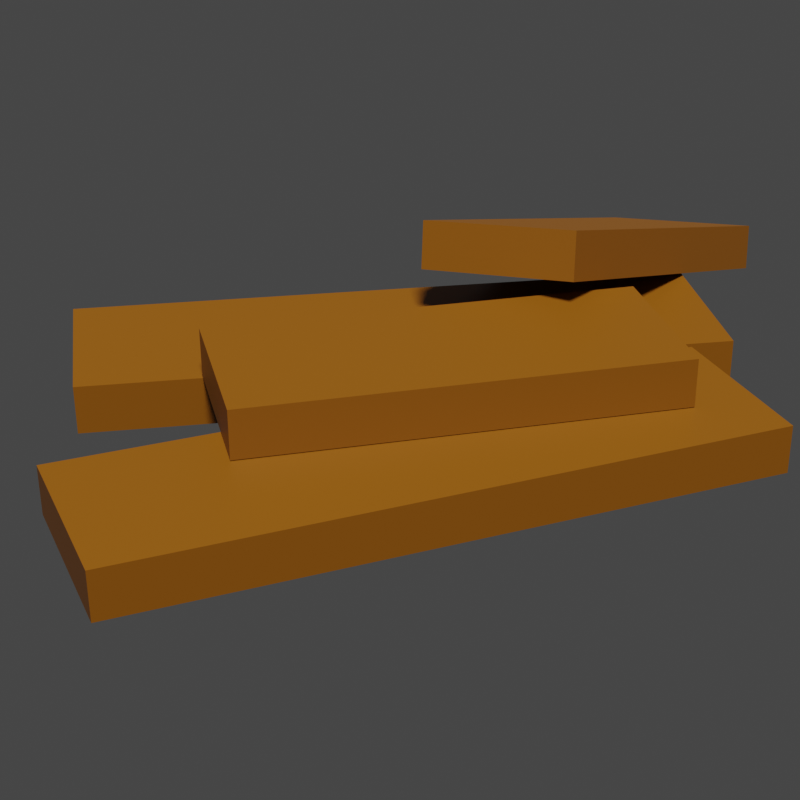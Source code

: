# Source: timber.blend  (saved by Blender 2.82.7; exported with 4.5.12 LTS)
import bpy
from mathutils import Matrix  # noqa: F401  (used for matrix-valued properties, if any)

bpy.ops.wm.read_factory_settings(use_empty=True)
scene = bpy.context.scene
scene.name = 'Scene'

# ---- collections
col_collection = bpy.data.collections.new('Collection'); scene.collection.children.link(col_collection)

# ---- materials (node trees are filled in below, after node groups)
mat_wood = bpy.data.materials.new('wood')
mat_wood.use_transparent_shadow = False

# ---- material node trees
mat_wood.use_nodes = True; mat_wood.node_tree.nodes.clear()
_N = mat_wood.node_tree.nodes; _L = mat_wood.node_tree.links
n0 = _N.new('ShaderNodeOutputMaterial'); n0.name = 'Material Output'; n0.location = (300, 300)
n1 = _N.new('ShaderNodeBsdfPrincipled'); n1.name = 'Principled BSDF'; n1.location = (10, 300)
n1.distribution = 'GGX'
n1.subsurface_method = 'BURLEY'
n1.inputs[0].default_value = (0.1845, 0.05979, 0.0, 1.0)
n1.inputs[3].default_value = 1.45
n1.inputs[27].default_value = (0.0, 0.0, 0.0, 1.0)
n1.inputs[28].default_value = 1.0
_L.new(n1.outputs[0], n0.inputs[0])
n0.is_active_output = True

# ---- world
world_world = bpy.data.worlds.new('World'); scene.world = world_world
world_world.use_nodes = True; world_world.node_tree.nodes.clear()
_N = world_world.node_tree.nodes; _L = world_world.node_tree.links
n0 = _N.new('ShaderNodeOutputWorld'); n0.name = 'World Output'; n0.location = (300, 300)
n1 = _N.new('ShaderNodeBackground'); n1.name = 'Background'; n1.location = (10, 300)
n1.inputs[0].default_value = (0.05088, 0.05088, 0.05088, 1.0)
_L.new(n1.outputs[0], n0.inputs[0])
n0.is_active_output = True
world_world.color = (0.05088, 0.05088, 0.05088)
world_world.use_sun_shadow = False
world_world.sun_shadow_jitter_overblur = 0.0

# ---- cameras
cam_camera = bpy.data.cameras.new('Camera')
cam_camera.clip_end = 100.0
cam_camera.lens = 78.0
cam_camera.ortho_scale = 7.314
cam_camera.shift_x = -0.1
cam_camera.shift_y = 0.13

# ---- lights
light_light = bpy.data.lights.new('Light', 'SUN')
light_light.transmission_factor = 0.0
light_light.angle = 0.1993
light_light.energy = 5.0
light_light.shadow_soft_size = 0.1
light_light.shadow_cascade_max_distance = 1000.0

# ---- meshes
me_cube_001 = bpy.data.meshes.new('Cube.001')
me_cube_001.from_pydata([(-1.0, -1.0, -1.0), (-1.0, -1.0, 1.0), (-1.0, 1.0, -1.0), (-1.0, 1.0, 1.0), (1.0, -1.0, -1.0), (1.0, -1.0, 1.0), (1.0, 1.0, -1.0), (1.0, 1.0, 1.0)], [], [(0, 1, 3, 2), (2, 3, 7, 6), (6, 7, 5, 4), (4, 5, 1, 0), (2, 6, 4, 0), (7, 3, 1, 5)])
_uv = me_cube_001.uv_layers.new(name='UVMap')
_uv.uv.foreach_set('vector', [0.375, 0.0, 0.625, 0.0, 0.625, 0.25, 0.375, 0.25, 0.375, 0.25, 0.625, 0.25, 0.625, 0.5, 0.375, 0.5, 0.375, 0.5, 0.625, 0.5, 0.625, 0.75, 0.375, 0.75, 0.375, 0.75, 0.625, 0.75, 0.625, 1.0, 0.375, 1.0, 0.125, 0.5, 0.375, 0.5, 0.375, 0.75, 0.125, 0.75, 0.625, 0.5, 0.875, 0.5, 0.875, 0.75, 0.625, 0.75])
me_cube_001.materials.append(mat_wood)
me_cube_001.use_remesh_fix_poles = True
me_cube_001.use_remesh_preserve_attributes = False
me_cube_001.use_mirror_vertex_groups = False
me_cube_001.update()
me_cube_002 = bpy.data.meshes.new('Cube.002')
me_cube_002.from_pydata([(-1.0, -1.0, -1.0), (-1.0, -1.0, 1.0), (-1.0, 1.0, -1.0), (-1.0, 1.0, 1.0), (1.0, -1.0, -1.0), (1.0, -1.0, 1.0), (1.0, 1.0, -1.0), (1.0, 1.0, 1.0)], [], [(0, 1, 3, 2), (2, 3, 7, 6), (6, 7, 5, 4), (4, 5, 1, 0), (2, 6, 4, 0), (7, 3, 1, 5)])
_uv = me_cube_002.uv_layers.new(name='UVMap')
_uv.uv.foreach_set('vector', [0.375, 0.0, 0.625, 0.0, 0.625, 0.25, 0.375, 0.25, 0.375, 0.25, 0.625, 0.25, 0.625, 0.5, 0.375, 0.5, 0.375, 0.5, 0.625, 0.5, 0.625, 0.75, 0.375, 0.75, 0.375, 0.75, 0.625, 0.75, 0.625, 1.0, 0.375, 1.0, 0.125, 0.5, 0.375, 0.5, 0.375, 0.75, 0.125, 0.75, 0.625, 0.5, 0.875, 0.5, 0.875, 0.75, 0.625, 0.75])
me_cube_002.materials.append(mat_wood)
me_cube_002.use_remesh_fix_poles = True
me_cube_002.use_remesh_preserve_attributes = False
me_cube_002.use_mirror_vertex_groups = False
me_cube_002.update()
me_cube_003 = bpy.data.meshes.new('Cube.003')
me_cube_003.from_pydata([(-1.0, -1.0, -1.0), (-1.0, -1.0, 1.0), (-1.0, 1.0, -1.0), (-1.0, 1.0, 1.0), (1.0, -1.0, -1.0), (1.0, -1.0, 1.0), (1.0, 1.0, -1.0), (1.0, 1.0, 1.0)], [], [(0, 1, 3, 2), (2, 3, 7, 6), (6, 7, 5, 4), (4, 5, 1, 0), (2, 6, 4, 0), (7, 3, 1, 5)])
_uv = me_cube_003.uv_layers.new(name='UVMap')
_uv.uv.foreach_set('vector', [0.375, 0.0, 0.625, 0.0, 0.625, 0.25, 0.375, 0.25, 0.375, 0.25, 0.625, 0.25, 0.625, 0.5, 0.375, 0.5, 0.375, 0.5, 0.625, 0.5, 0.625, 0.75, 0.375, 0.75, 0.375, 0.75, 0.625, 0.75, 0.625, 1.0, 0.375, 1.0, 0.125, 0.5, 0.375, 0.5, 0.375, 0.75, 0.125, 0.75, 0.625, 0.5, 0.875, 0.5, 0.875, 0.75, 0.625, 0.75])
me_cube_003.materials.append(mat_wood)
me_cube_003.use_remesh_fix_poles = True
me_cube_003.use_remesh_preserve_attributes = False
me_cube_003.use_mirror_vertex_groups = False
me_cube_003.update()
me_cube_004 = bpy.data.meshes.new('Cube.004')
me_cube_004.from_pydata([(-1.0, -1.0, -1.0), (-1.0, -1.0, 1.0), (-1.0, 1.0, -1.0), (-1.0, 1.0, 1.0), (1.0, -1.0, -1.0), (1.0, -1.0, 1.0), (1.0, 1.0, -1.0), (1.0, 1.0, 1.0)], [], [(0, 1, 3, 2), (2, 3, 7, 6), (6, 7, 5, 4), (4, 5, 1, 0), (2, 6, 4, 0), (7, 3, 1, 5)])
_uv = me_cube_004.uv_layers.new(name='UVMap')
_uv.uv.foreach_set('vector', [0.375, 0.0, 0.625, 0.0, 0.625, 0.25, 0.375, 0.25, 0.375, 0.25, 0.625, 0.25, 0.625, 0.5, 0.375, 0.5, 0.375, 0.5, 0.625, 0.5, 0.625, 0.75, 0.375, 0.75, 0.375, 0.75, 0.625, 0.75, 0.625, 1.0, 0.375, 1.0, 0.125, 0.5, 0.375, 0.5, 0.375, 0.75, 0.125, 0.75, 0.625, 0.5, 0.875, 0.5, 0.875, 0.75, 0.625, 0.75])
me_cube_004.materials.append(mat_wood)
me_cube_004.use_remesh_fix_poles = True
me_cube_004.use_remesh_preserve_attributes = False
me_cube_004.use_mirror_vertex_groups = False
me_cube_004.update()

# ---- objects
ob_light = bpy.data.objects.new('Light', light_light)
ob_camera = bpy.data.objects.new('Camera', cam_camera)
ob_cube = bpy.data.objects.new('Cube', me_cube_001)
ob_cube_001 = bpy.data.objects.new('Cube.001', me_cube_002)
ob_cube_002 = bpy.data.objects.new('Cube.002', me_cube_003)
ob_cube_003 = bpy.data.objects.new('Cube.003', me_cube_004)

# ---- transforms, parenting, visibility, modifiers, constraints
ob_light.location = (4.076, 1.005, 5.904)
ob_light.rotation_euler = (0.6503, 0.05522, 1.866)
ob_light.lock_rotations_4d = False
ob_light.empty_display_type = 'ARROWS'
ob_light.color = (0.0, 0.0, 0.0, 0.0)
ob_light.lineart.crease_threshold = 0.0
ob_camera.location = (7.804, 1.946, 3.249)
ob_camera.rotation_euler = (1.187, -8.481e-08, 1.815)
ob_camera.lock_rotations_4d = False
ob_camera.empty_display_type = 'ARROWS'
ob_camera.color = (0.0, 0.0, 0.0, 0.0)
ob_camera.display_type = 'WIRE'
ob_camera.lineart.crease_threshold = 0.0
ob_cube.location = (0.1224, -0.2433, 0.2104)
ob_cube.rotation_euler = (0.04126, 0.1346, 0.6679)
ob_cube.scale = (0.5075, 1.789, 0.1353)
ob_cube.lineart.crease_threshold = 0.0
ob_cube_001.location = (-1.201, -0.7638, 0.4119)
ob_cube_001.rotation_euler = (0.01054, 0.1404, 0.4447)
ob_cube_001.scale = (0.5075, 1.789, 0.1353)
ob_cube_001.lineart.crease_threshold = 0.0
ob_cube_002.location = (-0.4268, -0.2866, 0.5636)
ob_cube_002.rotation_euler = (0.02136, 0.1392, 0.5223)
ob_cube_002.scale = (0.4806, 1.192, 0.1353)
ob_cube_002.lineart.crease_threshold = 0.0
ob_cube_003.location = (-2.295, 0.1533, 0.788)
ob_cube_003.rotation_euler = (-0.1825, -0.05726, 1.277)
ob_cube_003.scale = (0.4806, 1.192, 0.1353)
ob_cube_003.lineart.crease_threshold = 0.0

# ---- collection membership
col_collection.objects.link(ob_light)
col_collection.objects.link(ob_camera)
col_collection.objects.link(ob_cube)
col_collection.objects.link(ob_cube_001)
col_collection.objects.link(ob_cube_002)
col_collection.objects.link(ob_cube_003)

# ---- scene / render settings (as saved in the file)
scene.camera = ob_camera
scene.frame_start = 1; scene.frame_end = 250; scene.frame_set(1)
scene.render.engine = 'BLENDER_EEVEE_NEXT'
scene.render.resolution_x = 80
scene.render.resolution_y = 80
scene.render.film_transparent = True
scene.cycles.use_denoising = False
scene.cycles.samples = 128
scene.cycles.sampling_pattern = 'TABULATED_SOBOL'
scene.cycles.use_adaptive_sampling = False
scene.cycles.use_light_tree = False
scene.view_settings.view_transform = 'Filmic'
bpy.context.view_layer.update()
